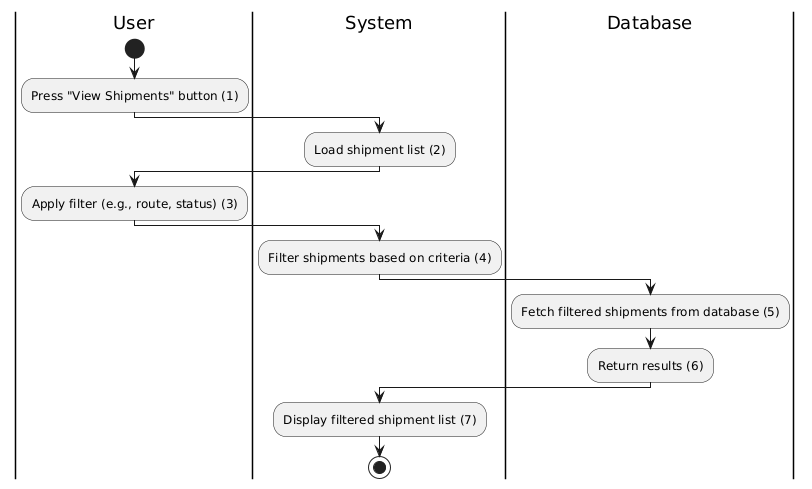

The diagram above was rendered by PlantUML. Its source (embedded in the PNG):
@startuml
|User|
start
:Press "View Shipments" button (1);
|System|
:Load shipment list (2);

|User|
:Apply filter (e.g., route, status) (3);
|System|
:Filter shipments based on criteria (4);

|Database|
:Fetch filtered shipments from database (5);
:Return results (6);

|System|
:Display filtered shipment list (7);

stop
@enduml